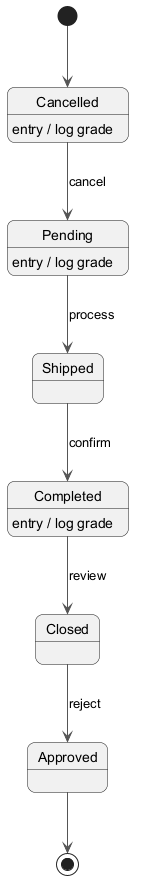

The diagram above was rendered by PlantUML. Its source (embedded in the PNG):
@startuml
skinparam backgroundColor #FFFFFF
skinparam roundCorner 15
skinparam ArrowColor #555555
[*] --> Cancelled
Cancelled --> Pending : cancel
Cancelled : entry / log grade
Pending --> Shipped : process
Pending : entry / log grade
Shipped --> Completed : confirm
Completed --> Closed : review
Completed : entry / log grade
Closed --> Approved : reject
Approved --> [*]
@enduml